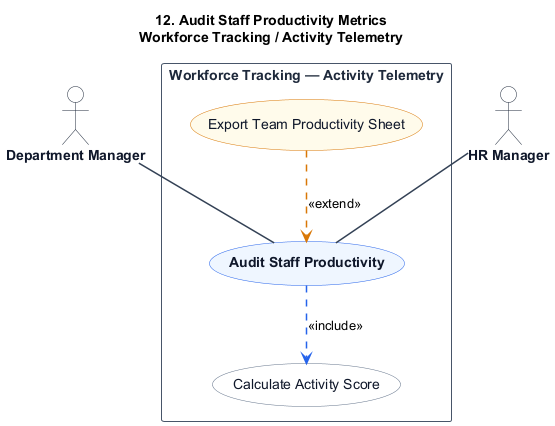

The diagram above was rendered by PlantUML. Its source (embedded in the PNG):
@startuml
title 12. Audit Staff Productivity Metrics\nWorkforce Tracking / Activity Telemetry

skinparam shadowing false
skinparam packageStyle rectangle
skinparam actorStyle stickman

hide stereotype

skinparam ActorBorderColor #1e293b
skinparam ActorBackgroundColor #ffffff
skinparam ActorFontColor #0f172a
skinparam ActorFontStyle bold

skinparam RectangleBorderColor #475569
skinparam RectangleBackgroundColor #ffffff
skinparam RectangleFontColor #1e293b
skinparam RectangleFontStyle bold

skinparam ArrowColor #334155
skinparam ArrowThickness 1.5

skinparam usecase {
    BackgroundColor #eff6ff
    BorderColor #2563eb
    FontColor #0f172a
    FontStyle bold
}

skinparam usecase<<Inc>> {
    BackgroundColor #ffffff
    BorderColor #64748b
    FontColor #0f172a
    FontStyle normal
}

skinparam usecase<<Ext>> {
    BackgroundColor #fffbeb
    BorderColor #d97706
    FontColor #0f172a
    FontStyle normal
}

actor "Department Manager" as DepartmentManager
actor "HR Manager" as HRManager

rectangle "Workforce Tracking — Activity Telemetry" {
    usecase "Audit Staff Productivity" as UC_Main

    usecase "Calculate Activity Score" as UC_Inc1 <<Inc>>

    usecase "Export Team Productivity Sheet" as UC_Ext1 <<Ext>>

    DepartmentManager -- UC_Main
    HRManager -- UC_Main

    UC_Main .[#2563eb].> UC_Inc1 : <<include>>

    UC_Ext1 .[#d97706].> UC_Main : <<extend>>
}
@enduml